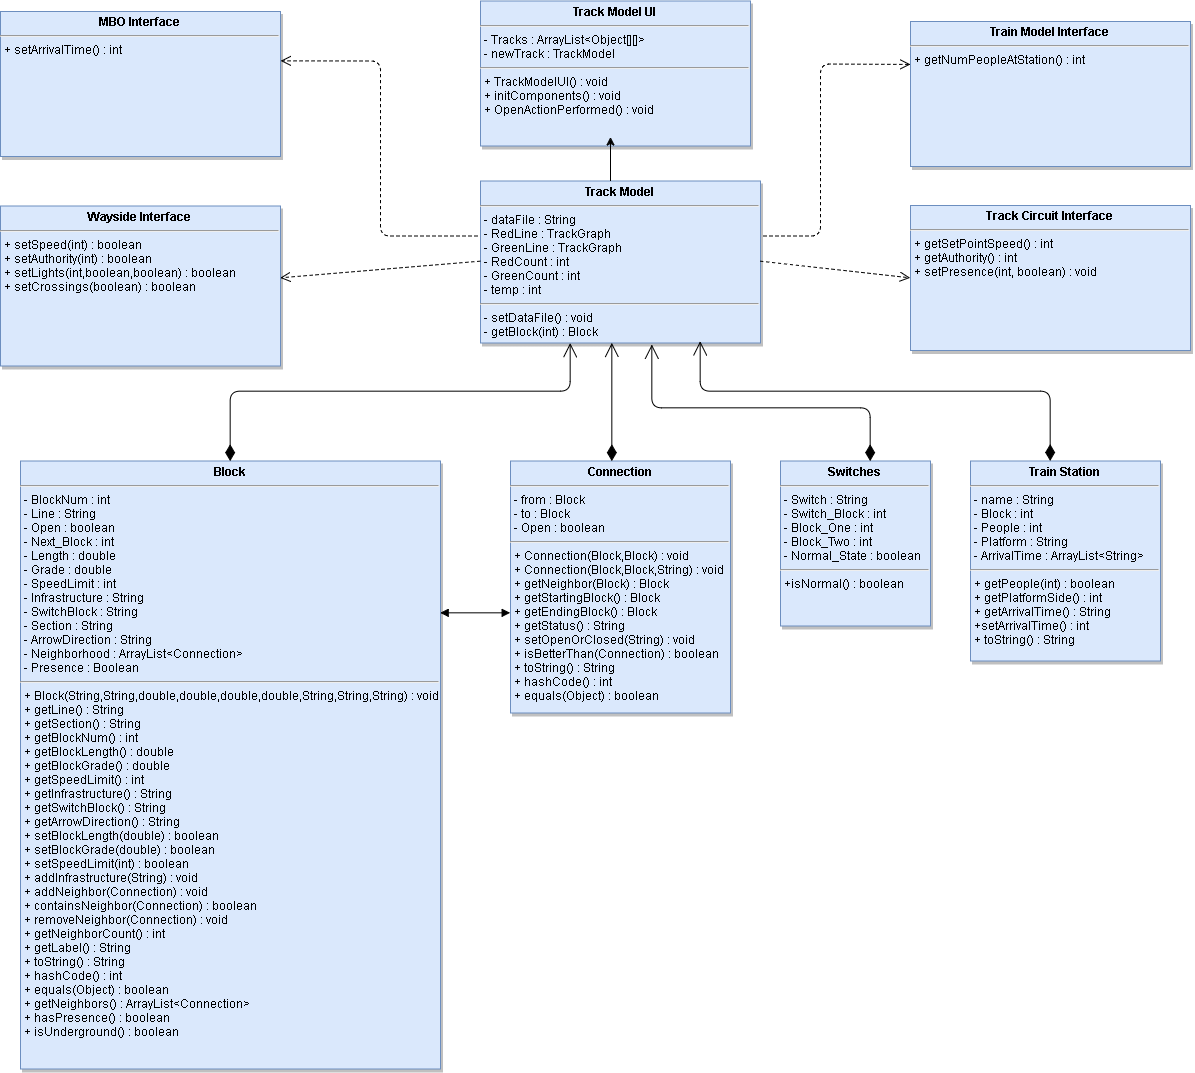

The diagram above was exported from draw.io. Its source (the exported page's mxGraphModel, read from the mxfile embedded in the PNG):
<mxGraphModel dx="3482" dy="2861.5" grid="0" gridSize="10" guides="1" tooltips="1" connect="1" arrows="1" fold="1" page="1" pageScale="1.5" pageWidth="826" pageHeight="1169" background="#ffffff" math="0" shadow="0">
  <root>
    <mxCell id="0" style=";html=1;" />
    <mxCell id="1" style=";html=1;" parent="0" />
    <mxCell id="45" value="&lt;p style=&quot;margin: 0px ; margin-top: 4px ; text-align: center&quot;&gt;&lt;b&gt;Train Station&lt;/b&gt;&lt;/p&gt;&lt;hr&gt;&lt;p style=&quot;margin: 0px ; margin-left: 4px&quot;&gt;- name : String&lt;/p&gt;&lt;p style=&quot;margin: 0px ; margin-left: 4px&quot;&gt;- Block : int&lt;/p&gt;&lt;p style=&quot;margin: 0px ; margin-left: 4px&quot;&gt;- People : int&lt;/p&gt;&lt;p style=&quot;margin: 0px ; margin-left: 4px&quot;&gt;- Platform : String&lt;/p&gt;&lt;p style=&quot;margin: 0px ; margin-left: 4px&quot;&gt;- ArrivalTime : ArrayList&amp;lt;String&amp;gt;&lt;/p&gt;&lt;hr&gt;&lt;p style=&quot;margin: 0px ; margin-left: 4px&quot;&gt;+ getPeople(int) : boolean&lt;/p&gt;&lt;p style=&quot;margin: 0px ; margin-left: 4px&quot;&gt;+ getPlatformSide() : int&lt;/p&gt;&lt;p style=&quot;margin: 0px ; margin-left: 4px&quot;&gt;+ getArrivalTime() : String&lt;/p&gt;&lt;p style=&quot;margin: 0px ; margin-left: 4px&quot;&gt;+setArrivalTime() : int&lt;/p&gt;&lt;p style=&quot;margin: 0px ; margin-left: 4px&quot;&gt;+ toString() : String&lt;/p&gt;" style="shadow=1;fillColor=#dae8fc;verticalAlign=top;align=left;overflow=fill;fontSize=12;fontFamily=Helvetica;html=1;strokeColor=#6c8ebf;" parent="1" vertex="1">
      <mxGeometry x="440" y="210" width="190" height="200" as="geometry" />
    </mxCell>
    <mxCell id="65" value="&lt;p style=&quot;margin: 0px ; margin-top: 4px ; text-align: center&quot;&gt;&lt;b&gt;Connection&lt;/b&gt;&lt;/p&gt;&lt;hr&gt;&lt;p style=&quot;margin: 0px ; margin-left: 4px&quot;&gt;- from : Block&lt;br&gt;&lt;/p&gt;&lt;p style=&quot;margin: 0px ; margin-left: 4px&quot;&gt;- to : Block&lt;/p&gt;&lt;p style=&quot;margin: 0px ; margin-left: 4px&quot;&gt;- Open : boolean&lt;/p&gt;&lt;hr&gt;&lt;p style=&quot;margin: 0px ; margin-left: 4px&quot;&gt;+ Connection(Block,Block) : void&lt;br&gt;&lt;/p&gt;&lt;p style=&quot;margin: 0px ; margin-left: 4px&quot;&gt;+ Connection(Block,Block,String) : void&lt;/p&gt;&lt;p style=&quot;margin: 0px ; margin-left: 4px&quot;&gt;+ getNeighbor(Block) : Block&lt;/p&gt;&lt;p style=&quot;margin: 0px ; margin-left: 4px&quot;&gt;+ getStartingBlock() : Block&lt;/p&gt;&lt;p style=&quot;margin: 0px ; margin-left: 4px&quot;&gt;+ getEndingBlock() : Block&lt;/p&gt;&lt;p style=&quot;margin: 0px ; margin-left: 4px&quot;&gt;+ getStatus() : String&lt;/p&gt;&lt;p style=&quot;margin: 0px ; margin-left: 4px&quot;&gt;+ setOpenOrClosed(String) : void&lt;/p&gt;&lt;p style=&quot;margin: 0px ; margin-left: 4px&quot;&gt;+ isBetterThan(Connection) : boolean&lt;/p&gt;&lt;p style=&quot;margin: 0px ; margin-left: 4px&quot;&gt;+ toString() : String&lt;/p&gt;&lt;p style=&quot;margin: 0px ; margin-left: 4px&quot;&gt;+ hashCode() : int&lt;/p&gt;&lt;p style=&quot;margin: 0px ; margin-left: 4px&quot;&gt;+ equals(Object) : boolean&lt;/p&gt;" style="shadow=1;fillColor=#dae8fc;verticalAlign=top;align=left;overflow=fill;fontSize=12;fontFamily=Helvetica;html=1;strokeColor=#6c8ebf;" parent="1" vertex="1">
      <mxGeometry x="-20" y="210" width="220" height="252" as="geometry" />
    </mxCell>
    <mxCell id="67" value="&lt;p style=&quot;margin: 0px ; margin-top: 4px ; text-align: center&quot;&gt;&lt;strong&gt;Block&lt;/strong&gt;&lt;/p&gt;&lt;hr&gt;&lt;p style=&quot;margin: 0px ; margin-left: 4px&quot;&gt;- BlockNum : int&lt;br&gt;&lt;/p&gt;&lt;p style=&quot;margin: 0px ; margin-left: 4px&quot;&gt;- Line : String&lt;/p&gt;&lt;p style=&quot;margin: 0px ; margin-left: 4px&quot;&gt;- Open : boolean&lt;/p&gt;&lt;p style=&quot;margin: 0px ; margin-left: 4px&quot;&gt;- Next_Block : int&lt;/p&gt;&lt;p style=&quot;margin: 0px ; margin-left: 4px&quot;&gt;- Length : double&lt;/p&gt;&lt;p style=&quot;margin: 0px ; margin-left: 4px&quot;&gt;- Grade : double&lt;/p&gt;&lt;p style=&quot;margin: 0px ; margin-left: 4px&quot;&gt;- SpeedLimit : int&lt;/p&gt;&lt;p style=&quot;margin: 0px ; margin-left: 4px&quot;&gt;- Infrastructure : String&lt;/p&gt;&lt;p style=&quot;margin: 0px ; margin-left: 4px&quot;&gt;- SwitchBlock : String&lt;/p&gt;&lt;p style=&quot;margin: 0px ; margin-left: 4px&quot;&gt;- Section : String&lt;/p&gt;&lt;p style=&quot;margin: 0px ; margin-left: 4px&quot;&gt;- ArrowDirection : String&lt;/p&gt;&lt;p style=&quot;margin: 0px ; margin-left: 4px&quot;&gt;- Neighborhood : ArrayList&amp;lt;Connection&amp;gt;&lt;/p&gt;&lt;p style=&quot;margin: 0px ; margin-left: 4px&quot;&gt;- Presence : Boolean&lt;/p&gt;&lt;hr&gt;&lt;p style=&quot;margin: 0px ; margin-left: 4px&quot;&gt;+ Block(String,String,double,double,double,double,String,String,String) : void&lt;/p&gt;&lt;p style=&quot;margin: 0px ; margin-left: 4px&quot;&gt;+ getLine() : String&lt;/p&gt;&lt;p style=&quot;margin: 0px ; margin-left: 4px&quot;&gt;+ getSection() : String&lt;/p&gt;&lt;p style=&quot;margin: 0px ; margin-left: 4px&quot;&gt;+ getBlockNum() : int&lt;/p&gt;&lt;p style=&quot;margin: 0px ; margin-left: 4px&quot;&gt;+ getBlockLength() : double&lt;/p&gt;&lt;p style=&quot;margin: 0px ; margin-left: 4px&quot;&gt;+ getBlockGrade() : double&lt;/p&gt;&lt;p style=&quot;margin: 0px ; margin-left: 4px&quot;&gt;+ getSpeedLimit() : int&lt;/p&gt;&lt;p style=&quot;margin: 0px ; margin-left: 4px&quot;&gt;+ getInfrastructure() : String&lt;/p&gt;&lt;p style=&quot;margin: 0px ; margin-left: 4px&quot;&gt;+ getSwitchBlock() : String&lt;/p&gt;&lt;p style=&quot;margin: 0px ; margin-left: 4px&quot;&gt;+ getArrowDirection() : String&lt;/p&gt;&lt;p style=&quot;margin: 0px ; margin-left: 4px&quot;&gt;+ setBlockLength(double) : boolean&lt;/p&gt;&lt;p style=&quot;margin: 0px ; margin-left: 4px&quot;&gt;+ setBlockGrade(double) : boolean&lt;/p&gt;&lt;p style=&quot;margin: 0px ; margin-left: 4px&quot;&gt;+ setSpeedLimit(int) : boolean&lt;/p&gt;&lt;p style=&quot;margin: 0px ; margin-left: 4px&quot;&gt;+ addInfrastructure(String) : void&lt;/p&gt;&lt;p style=&quot;margin: 0px ; margin-left: 4px&quot;&gt;+ addNeighbor(Connection) : void&lt;/p&gt;&lt;p style=&quot;margin: 0px ; margin-left: 4px&quot;&gt;+ containsNeighbor(Connection) : boolean&lt;/p&gt;&lt;p style=&quot;margin: 0px ; margin-left: 4px&quot;&gt;+ removeNeighbor(Connection) : void&lt;/p&gt;&lt;p style=&quot;margin: 0px ; margin-left: 4px&quot;&gt;+ getNeighborCount() : int&lt;/p&gt;&lt;p style=&quot;margin: 0px ; margin-left: 4px&quot;&gt;+ getLabel() : String&lt;/p&gt;&lt;p style=&quot;margin: 0px ; margin-left: 4px&quot;&gt;+ toString() : String&lt;/p&gt;&lt;p style=&quot;margin: 0px ; margin-left: 4px&quot;&gt;+ hashCode() : int&lt;/p&gt;&lt;p style=&quot;margin: 0px ; margin-left: 4px&quot;&gt;+ equals(Object) : boolean&amp;nbsp;&lt;/p&gt;&lt;p style=&quot;margin: 0px ; margin-left: 4px&quot;&gt;+ getNeighbors() : ArrayList&amp;lt;Connection&amp;gt;&lt;/p&gt;&lt;p style=&quot;margin: 0px ; margin-left: 4px&quot;&gt;+ hasPresence() : boolean&lt;/p&gt;&lt;p style=&quot;margin: 0px ; margin-left: 4px&quot;&gt;+ isUnderground() : boolean&lt;/p&gt;&lt;p style=&quot;margin: 0px ; margin-left: 4px&quot;&gt;&lt;br&gt;&lt;/p&gt;" style="shadow=1;fillColor=#dae8fc;verticalAlign=top;align=left;overflow=fill;fontSize=12;fontFamily=Helvetica;html=1;strokeColor=#6c8ebf;" parent="1" vertex="1">
      <mxGeometry x="-510" y="210" width="420" height="608" as="geometry" />
    </mxCell>
    <mxCell id="71" value="&lt;p style=&quot;margin: 0px ; margin-top: 4px ; text-align: center&quot;&gt;&lt;b&gt;Switches&lt;/b&gt;&lt;/p&gt;&lt;hr&gt;&lt;p style=&quot;margin: 0px ; margin-left: 4px&quot;&gt;- Switch : String&lt;br&gt;&lt;/p&gt;&lt;p style=&quot;margin: 0px ; margin-left: 4px&quot;&gt;- Switch_Block : int&lt;/p&gt;&lt;p style=&quot;margin: 0px ; margin-left: 4px&quot;&gt;- Block_One : int&lt;/p&gt;&lt;p style=&quot;margin: 0px ; margin-left: 4px&quot;&gt;- Block_Two : int&lt;/p&gt;&lt;p style=&quot;margin: 0px ; margin-left: 4px&quot;&gt;- Normal_State : boolean&lt;/p&gt;&lt;hr&gt;&lt;p style=&quot;margin: 0px ; margin-left: 4px&quot;&gt;+isNormal() : boolean&lt;br&gt;&lt;/p&gt;" style="shadow=1;fillColor=#dae8fc;verticalAlign=top;align=left;overflow=fill;fontSize=12;fontFamily=Helvetica;html=1;strokeColor=#6c8ebf;" parent="1" vertex="1">
      <mxGeometry x="250" y="210" width="150" height="165" as="geometry" />
    </mxCell>
    <mxCell id="72" value="&lt;p style=&quot;margin: 0px ; margin-top: 4px ; text-align: center&quot;&gt;&lt;b&gt;Track Model&lt;/b&gt;&lt;/p&gt;&lt;hr&gt;&lt;p style=&quot;margin: 0px ; margin-left: 4px&quot;&gt;- dataFile : String&lt;/p&gt;&lt;p style=&quot;margin: 0px ; margin-left: 4px&quot;&gt;- RedLine : TrackGraph&lt;/p&gt;&lt;p style=&quot;margin: 0px ; margin-left: 4px&quot;&gt;- GreenLine : TrackGraph&lt;/p&gt;&lt;p style=&quot;margin: 0px ; margin-left: 4px&quot;&gt;- RedCount : int&lt;/p&gt;&lt;p style=&quot;margin: 0px ; margin-left: 4px&quot;&gt;- GreenCount : int&lt;/p&gt;&lt;p style=&quot;margin: 0px ; margin-left: 4px&quot;&gt;- temp : int&lt;/p&gt;&lt;hr&gt;&lt;p style=&quot;margin: 0px ; margin-left: 4px&quot;&gt;- setDataFile() : void&lt;/p&gt;&lt;p style=&quot;margin: 0px ; margin-left: 4px&quot;&gt;- getBlock(int) : Block&lt;/p&gt;" style="shadow=1;fillColor=#dae8fc;verticalAlign=top;align=left;overflow=fill;fontSize=12;fontFamily=Helvetica;html=1;strokeColor=#6c8ebf;" parent="1" vertex="1">
      <mxGeometry x="-50" y="-70" width="280" height="162" as="geometry" />
    </mxCell>
    <mxCell id="81" value="&lt;p style=&quot;margin: 0px ; margin-top: 4px ; text-align: center&quot;&gt;&lt;b&gt;Wayside Interface&lt;/b&gt;&lt;/p&gt;&lt;hr&gt;&lt;p style=&quot;margin: 0px ; margin-left: 4px&quot;&gt;+ setSpeed(int) : boolean&lt;/p&gt;&lt;p style=&quot;margin: 0px ; margin-left: 4px&quot;&gt;+ setAuthority(int) : boolean&lt;/p&gt;&lt;p style=&quot;margin: 0px ; margin-left: 4px&quot;&gt;+ setLights(int,boolean,boolean) : boolean&lt;/p&gt;&lt;p style=&quot;margin: 0px ; margin-left: 4px&quot;&gt;+ setCrossings(boolean) : boolean&lt;/p&gt;" style="shadow=1;fillColor=#dae8fc;verticalAlign=top;align=left;overflow=fill;fontSize=12;fontFamily=Helvetica;html=1;strokeColor=#6c8ebf;" parent="1" vertex="1">
      <mxGeometry x="-530" y="-45" width="280" height="160" as="geometry" />
    </mxCell>
    <mxCell id="82" value="&lt;p style=&quot;margin: 0px ; margin-top: 4px ; text-align: center&quot;&gt;&lt;b&gt;Track Circuit Interface&lt;/b&gt;&lt;/p&gt;&lt;hr&gt;&lt;p style=&quot;margin: 0px ; margin-left: 4px&quot;&gt;+ getSetPointSpeed() : int&lt;/p&gt;&lt;p style=&quot;margin: 0px ; margin-left: 4px&quot;&gt;+ getAuthority() : int&lt;/p&gt;&lt;p style=&quot;margin: 0px ; margin-left: 4px&quot;&gt;+ setPresence(int, boolean) : void&lt;/p&gt;" style="shadow=1;fillColor=#dae8fc;verticalAlign=top;align=left;overflow=fill;fontSize=12;fontFamily=Helvetica;html=1;strokeColor=#6c8ebf;" parent="1" vertex="1">
      <mxGeometry x="380" y="-45.5" width="280" height="145" as="geometry" />
    </mxCell>
    <mxCell id="84" value="" style="html=1;verticalAlign=bottom;endArrow=open;dashed=1;endSize=8;entryX=1;entryY=0.444;entryPerimeter=0;exitX=0;exitY=0.5;" parent="1" source="72" target="81" edge="1">
      <mxGeometry relative="1" as="geometry">
        <mxPoint x="-120" y="11" as="sourcePoint" />
        <mxPoint x="-200" y="11" as="targetPoint" />
      </mxGeometry>
    </mxCell>
    <mxCell id="85" value="" style="html=1;verticalAlign=bottom;endArrow=open;dashed=1;endSize=8;exitX=1;exitY=0.5;entryX=0;entryY=0.5;" parent="1" source="72" target="82" edge="1">
      <mxGeometry relative="1" as="geometry">
        <mxPoint x="240" y="10" as="sourcePoint" />
        <mxPoint x="350" y="10" as="targetPoint" />
        <Array as="points" />
      </mxGeometry>
    </mxCell>
    <mxCell id="86" value="" style="endArrow=block;startArrow=block;endFill=1;startFill=1;html=1;exitX=1;exitY=0.25;entryX=0;entryY=0.603;entryPerimeter=0;" parent="1" source="67" target="65" edge="1">
      <mxGeometry width="160" relative="1" as="geometry">
        <mxPoint x="-200" y="513" as="sourcePoint" />
        <mxPoint x="-40" y="513" as="targetPoint" />
      </mxGeometry>
    </mxCell>
    <mxCell id="87" value="" style="endArrow=open;html=1;endSize=12;startArrow=diamondThin;startSize=14;startFill=1;edgeStyle=orthogonalEdgeStyle;align=left;verticalAlign=bottom;entryX=0.468;entryY=1.001;entryPerimeter=0;exitX=0.459;exitY=0;exitPerimeter=0;" parent="1" source="65" target="72" edge="1">
      <mxGeometry x="-1" y="3" relative="1" as="geometry">
        <mxPoint x="10" y="230" as="sourcePoint" />
        <mxPoint x="120" y="170" as="targetPoint" />
        <Array as="points" />
      </mxGeometry>
    </mxCell>
    <mxCell id="90" value="" style="endArrow=open;html=1;endSize=12;startArrow=diamondThin;startSize=14;startFill=1;edgeStyle=orthogonalEdgeStyle;align=left;verticalAlign=bottom;exitX=0.5;exitY=0;" parent="1" source="67" target="72" edge="1">
      <mxGeometry x="-0.9515" relative="1" as="geometry">
        <mxPoint x="-300" y="230" as="sourcePoint" />
        <mxPoint y="91" as="targetPoint" />
        <Array as="points">
          <mxPoint x="-300" y="140" />
          <mxPoint x="40" y="140" />
        </Array>
        <mxPoint as="offset" />
      </mxGeometry>
    </mxCell>
    <mxCell id="91" value="" style="endArrow=open;html=1;endSize=12;startArrow=diamondThin;startSize=14;startFill=1;edgeStyle=orthogonalEdgeStyle;align=left;verticalAlign=bottom;entryX=0.786;entryY=0.988;entryPerimeter=0;" parent="1" source="45" target="72" edge="1">
      <mxGeometry x="-1" y="3" relative="1" as="geometry">
        <mxPoint x="520" y="206" as="sourcePoint" />
        <mxPoint x="170" y="104" as="targetPoint" />
        <Array as="points">
          <mxPoint x="520" y="140" />
          <mxPoint x="170" y="140" />
        </Array>
      </mxGeometry>
    </mxCell>
    <mxCell id="92" value="&lt;p style=&quot;margin: 0px ; margin-top: 4px ; text-align: center&quot;&gt;&lt;b&gt;MBO Interface&lt;/b&gt;&lt;/p&gt;&lt;hr&gt;&lt;p style=&quot;margin: 0px ; margin-left: 4px&quot;&gt;+ setArrivalTime() : int&lt;/p&gt;" style="shadow=1;fillColor=#dae8fc;verticalAlign=top;align=left;overflow=fill;fontSize=12;fontFamily=Helvetica;html=1;strokeColor=#6c8ebf;" parent="1" vertex="1">
      <mxGeometry x="-530" y="-239.5" width="280" height="145" as="geometry" />
    </mxCell>
    <mxCell id="93" value="&lt;p style=&quot;margin: 0px ; margin-top: 4px ; text-align: center&quot;&gt;&lt;b&gt;Train Model Interface&lt;/b&gt;&lt;/p&gt;&lt;hr&gt;&lt;p style=&quot;margin: 0px ; margin-left: 4px&quot;&gt;+ getNumPeopleAtStation() : int&lt;/p&gt;" style="shadow=1;fillColor=#dae8fc;verticalAlign=top;align=left;overflow=fill;fontSize=12;fontFamily=Helvetica;html=1;strokeColor=#6c8ebf;" parent="1" vertex="1">
      <mxGeometry x="380" y="-229.5" width="280" height="145" as="geometry" />
    </mxCell>
    <mxCell id="94" value="" style="html=1;verticalAlign=bottom;endArrow=open;dashed=1;endSize=8;entryX=1;entryY=0.444;entryPerimeter=0;" parent="1" edge="1">
      <mxGeometry relative="1" as="geometry">
        <mxPoint x="-53" y="-15" as="sourcePoint" />
        <mxPoint x="-249.8965517241379" y="-190.1379310344828" as="targetPoint" />
        <Array as="points">
          <mxPoint x="-150" y="-15" />
          <mxPoint x="-150" y="-190" />
        </Array>
      </mxGeometry>
    </mxCell>
    <mxCell id="95" value="" style="html=1;verticalAlign=bottom;endArrow=open;dashed=1;endSize=8;entryX=0;entryY=0.5;" parent="1" edge="1">
      <mxGeometry relative="1" as="geometry">
        <mxPoint x="233" y="-15" as="sourcePoint" />
        <mxPoint x="380" y="-186.57142857142844" as="targetPoint" />
        <Array as="points">
          <mxPoint x="290" y="-15" />
          <mxPoint x="290" y="-187" />
        </Array>
      </mxGeometry>
    </mxCell>
    <mxCell id="100" value="&lt;p style=&quot;margin: 0px ; margin-top: 4px ; text-align: center&quot;&gt;&lt;b&gt;Track Model UI&lt;/b&gt;&lt;/p&gt;&lt;hr&gt;&lt;p style=&quot;margin: 0px ; margin-left: 4px&quot;&gt;- Tracks : ArrayList&amp;lt;Object[][]&amp;gt;&lt;/p&gt;&lt;p style=&quot;margin: 0px ; margin-left: 4px&quot;&gt;- newTrack : TrackModel&lt;/p&gt;&lt;hr&gt;&lt;p style=&quot;margin: 0px ; margin-left: 4px&quot;&gt;+ TrackModelUI() : void&lt;/p&gt;&lt;p style=&quot;margin: 0px ; margin-left: 4px&quot;&gt;+ initComponents() : void&lt;/p&gt;&lt;p style=&quot;margin: 0px ; margin-left: 4px&quot;&gt;+ OpenActionPerformed() : void&lt;/p&gt;&lt;p style=&quot;margin: 0px ; margin-left: 4px&quot;&gt;&lt;br&gt;&lt;/p&gt;" style="shadow=1;fillColor=#dae8fc;verticalAlign=top;align=left;overflow=fill;fontSize=12;fontFamily=Helvetica;html=1;strokeColor=#6c8ebf;" vertex="1" parent="1">
      <mxGeometry x="-50" y="-250" width="270" height="145" as="geometry" />
    </mxCell>
    <mxCell id="104" value="" style="endArrow=classic;html=1;" edge="1" parent="1">
      <mxGeometry width="50" height="50" relative="1" as="geometry">
        <mxPoint x="80" y="-70" as="sourcePoint" />
        <mxPoint x="80" y="-114" as="targetPoint" />
      </mxGeometry>
    </mxCell>
    <mxCell id="106" value="" style="endArrow=open;html=1;endSize=12;startArrow=diamondThin;startSize=14;startFill=1;edgeStyle=orthogonalEdgeStyle;align=left;verticalAlign=bottom;entryX=0.609;entryY=1.014;entryPerimeter=0;exitX=0.6;exitY=0;exitPerimeter=0;" edge="1" parent="1" source="71" target="72">
      <mxGeometry x="-1" y="3" relative="1" as="geometry">
        <mxPoint x="340" y="200" as="sourcePoint" />
        <mxPoint x="91.14285714285711" y="102" as="targetPoint" />
        <Array as="points">
          <mxPoint x="340" y="156" />
          <mxPoint x="121" y="156" />
        </Array>
      </mxGeometry>
    </mxCell>
  </root>
</mxGraphModel>